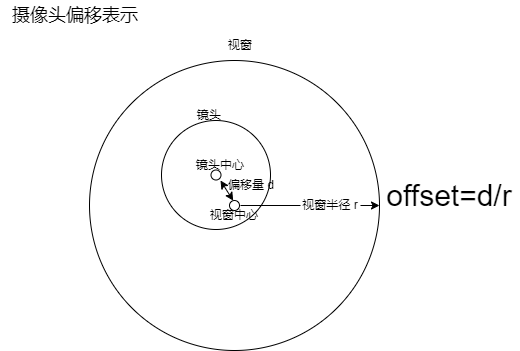

The diagram above was exported from draw.io. Its source (the exported page's mxGraphModel, read from the mxfile embedded in the PNG):
<mxGraphModel dx="1422" dy="762" grid="1" gridSize="10" guides="1" tooltips="1" connect="1" arrows="1" fold="1" page="0" pageScale="1" pageWidth="827" pageHeight="1169" background="#ffffff" math="0" shadow="0">
  <root>
    <mxCell id="0" />
    <mxCell id="1" parent="0" />
    <mxCell id="8ZRQCUqX4RKGSiu_BQQt-1" value="" style="ellipse;whiteSpace=wrap;html=1;aspect=fixed;" parent="1" vertex="1">
      <mxGeometry x="269" y="250" width="290" height="290" as="geometry" />
    </mxCell>
    <mxCell id="8ZRQCUqX4RKGSiu_BQQt-16" value="" style="ellipse;whiteSpace=wrap;html=1;aspect=fixed;shadow=0;" parent="1" vertex="1">
      <mxGeometry x="341" y="310" width="109" height="109" as="geometry" />
    </mxCell>
    <mxCell id="8ZRQCUqX4RKGSiu_BQQt-6" value="" style="endArrow=classic;html=1;rounded=0;startArrow=none;" parent="1" source="8ZRQCUqX4RKGSiu_BQQt-14" target="8ZRQCUqX4RKGSiu_BQQt-1" edge="1">
      <mxGeometry width="50" height="50" relative="1" as="geometry">
        <mxPoint x="420" y="395" as="sourcePoint" />
        <mxPoint x="420" y="395" as="targetPoint" />
      </mxGeometry>
    </mxCell>
    <mxCell id="8ZRQCUqX4RKGSiu_BQQt-7" value="视窗" style="text;html=1;strokeColor=none;fillColor=none;align=center;verticalAlign=middle;whiteSpace=wrap;rounded=0;" parent="1" vertex="1">
      <mxGeometry x="390" y="220" width="60" height="30" as="geometry" />
    </mxCell>
    <mxCell id="8ZRQCUqX4RKGSiu_BQQt-8" value="" style="ellipse;whiteSpace=wrap;html=1;aspect=fixed;rotation=30;" parent="1" vertex="1">
      <mxGeometry x="409" y="390" width="10" height="10" as="geometry" />
    </mxCell>
    <mxCell id="8ZRQCUqX4RKGSiu_BQQt-15" value="视窗中心" style="text;html=1;strokeColor=none;fillColor=none;align=center;verticalAlign=middle;whiteSpace=wrap;rounded=0;" parent="1" vertex="1">
      <mxGeometry x="384" y="390" width="60" height="30" as="geometry" />
    </mxCell>
    <mxCell id="8ZRQCUqX4RKGSiu_BQQt-17" value="" style="ellipse;whiteSpace=wrap;html=1;aspect=fixed;shadow=0;" parent="1" vertex="1">
      <mxGeometry x="390.5" y="359.5" width="10" height="10" as="geometry" />
    </mxCell>
    <mxCell id="8ZRQCUqX4RKGSiu_BQQt-18" value="镜头中心" style="text;html=1;strokeColor=none;fillColor=none;align=center;verticalAlign=middle;whiteSpace=wrap;rounded=0;" parent="1" vertex="1">
      <mxGeometry x="370" y="339.5" width="60" height="30" as="geometry" />
    </mxCell>
    <mxCell id="8ZRQCUqX4RKGSiu_BQQt-19" value="" style="endArrow=classic;startArrow=classic;html=1;rounded=0;entryX=0;entryY=0;entryDx=0;entryDy=0;" parent="1" target="8ZRQCUqX4RKGSiu_BQQt-8" edge="1">
      <mxGeometry width="50" height="50" relative="1" as="geometry">
        <mxPoint x="400" y="370" as="sourcePoint" />
        <mxPoint x="440" y="400" as="targetPoint" />
      </mxGeometry>
    </mxCell>
    <mxCell id="8ZRQCUqX4RKGSiu_BQQt-23" value="偏移量 d" style="text;html=1;strokeColor=none;fillColor=none;align=center;verticalAlign=middle;whiteSpace=wrap;rounded=0;" parent="1" vertex="1">
      <mxGeometry x="400.5" y="359.5" width="60" height="30" as="geometry" />
    </mxCell>
    <mxCell id="8ZRQCUqX4RKGSiu_BQQt-24" value="镜头" style="text;html=1;strokeColor=none;fillColor=none;align=center;verticalAlign=middle;whiteSpace=wrap;rounded=0;" parent="1" vertex="1">
      <mxGeometry x="359" y="290" width="60" height="30" as="geometry" />
    </mxCell>
    <mxCell id="8ZRQCUqX4RKGSiu_BQQt-14" value="视窗半径 r" style="text;html=1;strokeColor=none;fillColor=none;align=center;verticalAlign=middle;whiteSpace=wrap;rounded=0;" parent="1" vertex="1">
      <mxGeometry x="480" y="380" width="60" height="30" as="geometry" />
    </mxCell>
    <mxCell id="8ZRQCUqX4RKGSiu_BQQt-25" value="" style="endArrow=none;html=1;rounded=0;" parent="1" target="8ZRQCUqX4RKGSiu_BQQt-14" edge="1">
      <mxGeometry width="50" height="50" relative="1" as="geometry">
        <mxPoint x="420" y="395" as="sourcePoint" />
        <mxPoint x="559" y="395" as="targetPoint" />
      </mxGeometry>
    </mxCell>
    <mxCell id="8ZRQCUqX4RKGSiu_BQQt-26" value="&lt;font style=&quot;font-size: 30px&quot;&gt;offset=d/r&lt;/font&gt;" style="text;html=1;strokeColor=none;fillColor=none;align=center;verticalAlign=middle;whiteSpace=wrap;rounded=0;sketch=0;" parent="1" vertex="1">
      <mxGeometry x="559" y="350" width="140" height="70" as="geometry" />
    </mxCell>
    <mxCell id="B4n091ZlVCaDwitEmO5m-1" value="&lt;font style=&quot;font-size: 18px&quot;&gt;摄像头偏移表示&lt;/font&gt;" style="text;html=1;strokeColor=none;fillColor=none;align=center;verticalAlign=middle;whiteSpace=wrap;rounded=0;" parent="1" vertex="1">
      <mxGeometry x="180" y="190" width="150" height="30" as="geometry" />
    </mxCell>
  </root>
</mxGraphModel>